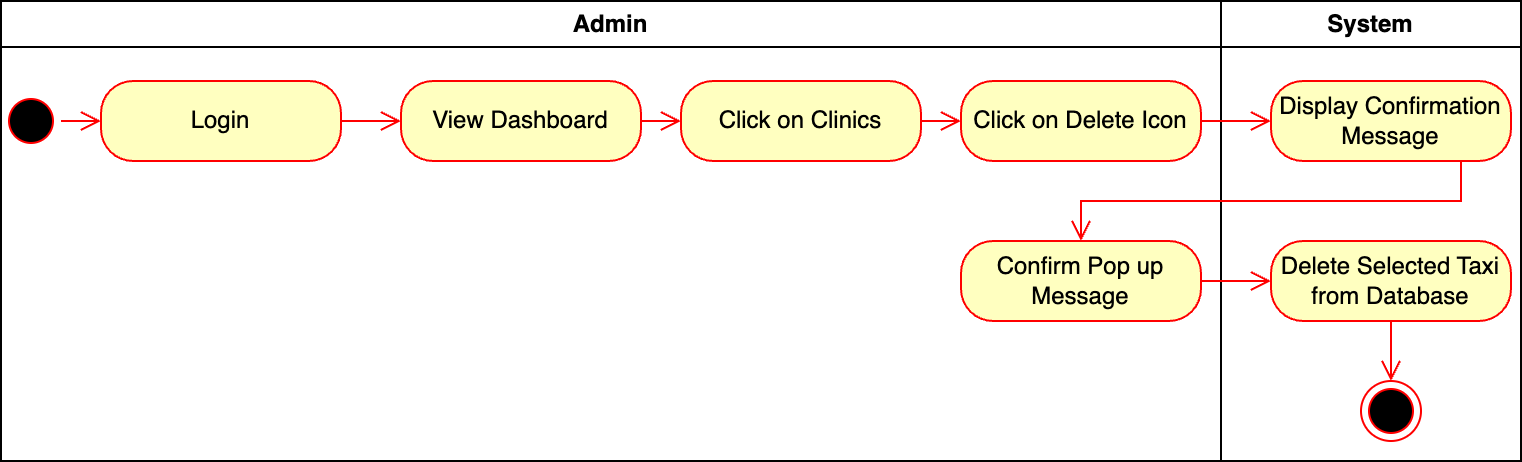

The diagram above was exported from draw.io. Its source (the exported page's mxGraphModel, read from the mxfile embedded in the PNG):
<mxGraphModel dx="2064" dy="595" grid="1" gridSize="10" guides="1" tooltips="1" connect="1" arrows="1" fold="1" page="1" pageScale="1" pageWidth="1169" pageHeight="827" math="0" shadow="0">
  <root>
    <mxCell id="0" />
    <mxCell id="1" parent="0" />
    <mxCell id="8V632Py7HioDZEW3uX0X-1" value="Admin" style="swimlane;whiteSpace=wrap" parent="1" vertex="1">
      <mxGeometry x="-170" y="60" width="610" height="230" as="geometry" />
    </mxCell>
    <mxCell id="8V632Py7HioDZEW3uX0X-2" value="" style="ellipse;html=1;shape=startState;fillColor=#000000;strokeColor=#ff0000;" parent="8V632Py7HioDZEW3uX0X-1" vertex="1">
      <mxGeometry y="45" width="30" height="30" as="geometry" />
    </mxCell>
    <mxCell id="8V632Py7HioDZEW3uX0X-3" value="" style="edgeStyle=orthogonalEdgeStyle;html=1;verticalAlign=bottom;endArrow=open;endSize=8;strokeColor=#ff0000;rounded=0;" parent="8V632Py7HioDZEW3uX0X-1" source="8V632Py7HioDZEW3uX0X-2" target="8V632Py7HioDZEW3uX0X-4" edge="1">
      <mxGeometry relative="1" as="geometry">
        <mxPoint x="115.5" y="140" as="targetPoint" />
      </mxGeometry>
    </mxCell>
    <mxCell id="8V632Py7HioDZEW3uX0X-4" value="Login" style="rounded=1;whiteSpace=wrap;html=1;arcSize=40;fontColor=#000000;fillColor=#ffffc0;strokeColor=#ff0000;" parent="8V632Py7HioDZEW3uX0X-1" vertex="1">
      <mxGeometry x="50" y="40" width="120" height="40" as="geometry" />
    </mxCell>
    <mxCell id="8V632Py7HioDZEW3uX0X-5" value="" style="edgeStyle=orthogonalEdgeStyle;html=1;verticalAlign=bottom;endArrow=open;endSize=8;strokeColor=#ff0000;rounded=0;" parent="8V632Py7HioDZEW3uX0X-1" source="8V632Py7HioDZEW3uX0X-4" target="8V632Py7HioDZEW3uX0X-6" edge="1">
      <mxGeometry relative="1" as="geometry">
        <mxPoint x="115.5" y="200" as="targetPoint" />
      </mxGeometry>
    </mxCell>
    <mxCell id="8V632Py7HioDZEW3uX0X-6" value="View Dashboard" style="rounded=1;whiteSpace=wrap;html=1;arcSize=40;fontColor=#000000;fillColor=#ffffc0;strokeColor=#ff0000;" parent="8V632Py7HioDZEW3uX0X-1" vertex="1">
      <mxGeometry x="200" y="40" width="120" height="40" as="geometry" />
    </mxCell>
    <mxCell id="8V632Py7HioDZEW3uX0X-7" value="" style="edgeStyle=orthogonalEdgeStyle;html=1;verticalAlign=bottom;endArrow=open;endSize=8;strokeColor=#ff0000;rounded=0;" parent="8V632Py7HioDZEW3uX0X-1" source="8V632Py7HioDZEW3uX0X-6" target="8V632Py7HioDZEW3uX0X-8" edge="1">
      <mxGeometry relative="1" as="geometry">
        <mxPoint x="115.5" y="290" as="targetPoint" />
      </mxGeometry>
    </mxCell>
    <mxCell id="8V632Py7HioDZEW3uX0X-8" value="Click on Clinics" style="rounded=1;whiteSpace=wrap;html=1;arcSize=40;fontColor=#000000;fillColor=#ffffc0;strokeColor=#ff0000;" parent="8V632Py7HioDZEW3uX0X-1" vertex="1">
      <mxGeometry x="340" y="40" width="120" height="40" as="geometry" />
    </mxCell>
    <mxCell id="8V632Py7HioDZEW3uX0X-9" value="" style="edgeStyle=orthogonalEdgeStyle;html=1;verticalAlign=bottom;endArrow=open;endSize=8;strokeColor=#ff0000;rounded=0;" parent="8V632Py7HioDZEW3uX0X-1" source="8V632Py7HioDZEW3uX0X-8" target="8V632Py7HioDZEW3uX0X-10" edge="1">
      <mxGeometry relative="1" as="geometry">
        <mxPoint x="115.5" y="380" as="targetPoint" />
      </mxGeometry>
    </mxCell>
    <mxCell id="8V632Py7HioDZEW3uX0X-10" value="Click on Delete Icon" style="rounded=1;whiteSpace=wrap;html=1;arcSize=40;fontColor=#000000;fillColor=#ffffc0;strokeColor=#ff0000;" parent="8V632Py7HioDZEW3uX0X-1" vertex="1">
      <mxGeometry x="480" y="40" width="120" height="40" as="geometry" />
    </mxCell>
    <mxCell id="8V632Py7HioDZEW3uX0X-14" value="Confirm Pop up Message" style="rounded=1;whiteSpace=wrap;html=1;arcSize=40;fontColor=#000000;fillColor=#ffffc0;strokeColor=#ff0000;" parent="8V632Py7HioDZEW3uX0X-1" vertex="1">
      <mxGeometry x="480" y="120" width="120" height="40" as="geometry" />
    </mxCell>
    <mxCell id="8V632Py7HioDZEW3uX0X-15" value="System" style="swimlane;whiteSpace=wrap;startSize=23;" parent="1" vertex="1">
      <mxGeometry x="440" y="60" width="150" height="230" as="geometry" />
    </mxCell>
    <mxCell id="8V632Py7HioDZEW3uX0X-16" value="Delete Selected Taxi from Database" style="rounded=1;whiteSpace=wrap;html=1;arcSize=40;fontColor=#000000;fillColor=#ffffc0;strokeColor=#ff0000;" parent="8V632Py7HioDZEW3uX0X-15" vertex="1">
      <mxGeometry x="25" y="120" width="120" height="40" as="geometry" />
    </mxCell>
    <mxCell id="8V632Py7HioDZEW3uX0X-17" value="" style="edgeStyle=orthogonalEdgeStyle;html=1;verticalAlign=bottom;endArrow=open;endSize=8;strokeColor=#ff0000;rounded=0;" parent="8V632Py7HioDZEW3uX0X-15" source="8V632Py7HioDZEW3uX0X-16" target="8V632Py7HioDZEW3uX0X-18" edge="1">
      <mxGeometry relative="1" as="geometry">
        <mxPoint x="164.5" y="457" as="targetPoint" />
      </mxGeometry>
    </mxCell>
    <mxCell id="8V632Py7HioDZEW3uX0X-18" value="" style="ellipse;html=1;shape=endState;fillColor=#000000;strokeColor=#ff0000;" parent="8V632Py7HioDZEW3uX0X-15" vertex="1">
      <mxGeometry x="70" y="190" width="30" height="30" as="geometry" />
    </mxCell>
    <mxCell id="8V632Py7HioDZEW3uX0X-12" value="Display Confirmation Message" style="rounded=1;whiteSpace=wrap;html=1;arcSize=40;fontColor=#000000;fillColor=#ffffc0;strokeColor=#ff0000;" parent="8V632Py7HioDZEW3uX0X-15" vertex="1">
      <mxGeometry x="25" y="40" width="120" height="40" as="geometry" />
    </mxCell>
    <mxCell id="8V632Py7HioDZEW3uX0X-19" value="" style="edgeStyle=orthogonalEdgeStyle;html=1;verticalAlign=bottom;endArrow=open;endSize=8;strokeColor=#ff0000;rounded=0;" parent="1" source="8V632Py7HioDZEW3uX0X-14" target="8V632Py7HioDZEW3uX0X-16" edge="1">
      <mxGeometry relative="1" as="geometry">
        <mxPoint x="325.5" y="313" as="targetPoint" />
        <Array as="points">
          <mxPoint x="430" y="190" />
          <mxPoint x="430" y="190" />
        </Array>
      </mxGeometry>
    </mxCell>
    <mxCell id="8V632Py7HioDZEW3uX0X-11" value="" style="edgeStyle=orthogonalEdgeStyle;html=1;verticalAlign=bottom;endArrow=open;endSize=8;strokeColor=#ff0000;rounded=0;" parent="1" source="8V632Py7HioDZEW3uX0X-10" target="8V632Py7HioDZEW3uX0X-12" edge="1">
      <mxGeometry relative="1" as="geometry">
        <mxPoint x="326" y="410" as="targetPoint" />
      </mxGeometry>
    </mxCell>
    <mxCell id="8V632Py7HioDZEW3uX0X-13" value="" style="edgeStyle=orthogonalEdgeStyle;html=1;verticalAlign=bottom;endArrow=open;endSize=8;strokeColor=#ff0000;rounded=0;" parent="1" source="8V632Py7HioDZEW3uX0X-12" target="8V632Py7HioDZEW3uX0X-14" edge="1">
      <mxGeometry relative="1" as="geometry">
        <mxPoint x="325.5" y="510" as="targetPoint" />
        <Array as="points">
          <mxPoint x="560" y="160" />
          <mxPoint x="370" y="160" />
        </Array>
      </mxGeometry>
    </mxCell>
  </root>
</mxGraphModel>